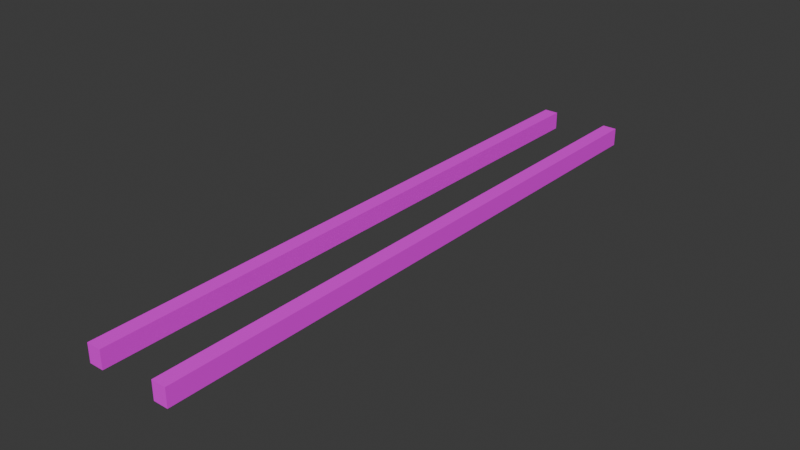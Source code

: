 # Source: Attack_H.blend  (saved by Blender 5.0.118; exported with 4.5.12 LTS)
import bpy
from mathutils import Matrix  # noqa: F401  (used for matrix-valued properties, if any)

bpy.ops.wm.read_factory_settings(use_empty=True)
scene = bpy.context.scene
scene.name = 'Scene'

# ---- collections
col_collection = bpy.data.collections.new('Collection'); scene.collection.children.link(col_collection)

# ---- images (referenced by path relative to the original .blend; pixels are not part of the script)
import os
ASSET_DIR = os.environ.get("B2B_ASSET_DIR", "")  # directory of the original .blend (textures are referenced by path, not embedded)
HERE = os.path.dirname(os.path.abspath(__file__))  # packed textures are extracted next to this script under _unpacked/

def load_image(name, relpath, width, height, colorspace="sRGB"):
    """Load a texture the original file referenced (path relative to the .blend, or extracted next to this script)."""
    p = next((c for c in (os.path.join(HERE, relpath), os.path.join(ASSET_DIR, relpath)) if relpath and os.path.exists(c)), "")
    if p:
        img = bpy.data.images.load(p, check_existing=True)
        img.name = name
    else:  # same state as the original file: an image datablock whose file is absent (Cycles renders it pink)
        img = bpy.data.images.new(name, width, height)
        img.source = "FILE"
        img.filepath = "//" + (relpath or name)
    img.colorspace_settings.name = colorspace
    return img
img_color_palette_png_002 = load_image('Color_Palette.png.002', 'Color_Palette.png', 1024, 1024, 'sRGB')

# ---- materials (node trees are filled in below, after node groups)
mat_material = bpy.data.materials.new('Material')

# ---- material node trees
mat_material.use_nodes = True; mat_material.node_tree.nodes.clear()
_N = mat_material.node_tree.nodes; _L = mat_material.node_tree.links
n0 = _N.new('ShaderNodeBsdfPrincipled'); n0.name = 'Principled BSDF'; n0.location = (-200, 100)
n1 = _N.new('ShaderNodeOutputMaterial'); n1.name = 'Material Output'; n1.location = (200, 100)
n2 = _N.new('ShaderNodeTexImage'); n2.name = 'Image Texture'; n2.location = (-480, 60)
n2.image = img_color_palette_png_002
n3 = _N.new('ShaderNodeMapping'); n3.name = 'Mapping'; n3.location = (-660, 60)
n4 = _N.new('ShaderNodeTexCoord'); n4.name = 'Texture Coordinate'; n4.location = (-840, 60)
_L.new(n0.outputs[0], n1.inputs[0])
_L.new(n2.outputs[0], n0.inputs[0])
_L.new(n3.outputs[0], n2.inputs[0])
_L.new(n4.outputs[2], n3.inputs[0])
n1.is_active_output = True

# ---- world
world_world = bpy.data.worlds.new('World'); scene.world = world_world
world_world.use_nodes = True; world_world.node_tree.nodes.clear()
_N = world_world.node_tree.nodes; _L = world_world.node_tree.links
n0 = _N.new('ShaderNodeOutputWorld'); n0.name = 'World Output'; n0.location = (200, 100)
n1 = _N.new('ShaderNodeBackground'); n1.name = 'Background'; n1.location = (-200, 100)
n1.inputs[0].default_value = (0.05088, 0.05088, 0.05088, 1.0)
_L.new(n1.outputs[0], n0.inputs[0])
n0.is_active_output = True
world_world.color = (0.05088, 0.05088, 0.05088)
world_world.sun_shadow_jitter_overblur = 0.0

# ---- meshes
me_cube = bpy.data.meshes.new('Cube')
me_cube.from_pydata([(1.44, -20.0, -0.3), (1.44, -20.0, 0.3), (0.96, -20.0, -0.3), (0.96, -20.0, 0.3), (1.44, -5.96e-08, -0.3), (1.44, -5.96e-08, 0.3), (0.96, 0.0, -0.3), (0.96, 0.0, 0.3), (-0.96, -20.0, -0.3), (-0.96, -20.0, 0.3), (-1.44, -20.0, -0.3), (-1.44, -20.0, 0.3), (-0.96, -5.96e-08, -0.3), (-0.96, -5.96e-08, 0.3), (-1.44, 0.0, -0.3), (-1.44, 0.0, 0.3)], [], [(0, 1, 3, 2), (2, 3, 7, 6), (6, 7, 5, 4), (4, 5, 1, 0), (2, 6, 4, 0), (7, 3, 1, 5), (8, 9, 11, 10), (10, 11, 15, 14), (14, 15, 13, 12), (12, 13, 9, 8), (10, 14, 12, 8), (15, 11, 9, 13)])
_uv = me_cube.uv_layers.new(name='UVMap')
_uv.uv.foreach_set('vector', [0.3125, 0.0625, 0.3125, 0.0625, 0.3125, 0.0625, 0.3125, 0.0625, 0.3125, 0.0625, 0.3125, 0.0625, 0.3125, 0.0625, 0.3125, 0.0625, 0.3125, 0.0625, 0.3125, 0.0625, 0.3125, 0.0625, 0.3125, 0.0625, 0.3125, 0.0625, 0.3125, 0.0625, 0.3125, 0.0625, 0.3125, 0.0625, 0.3125, 0.0625, 0.3125, 0.0625, 0.3125, 0.0625, 0.3125, 0.0625, 0.3125, 0.0625, 0.3125, 0.0625, 0.3125, 0.0625, 0.3125, 0.0625, 0.3125, 0.0625, 0.3125, 0.0625, 0.3125, 0.0625, 0.3125, 0.0625, 0.3125, 0.0625, 0.3125, 0.0625, 0.3125, 0.0625, 0.3125, 0.0625, 0.3125, 0.0625, 0.3125, 0.0625, 0.3125, 0.0625, 0.3125, 0.0625, 0.3125, 0.0625, 0.3125, 0.0625, 0.3125, 0.0625, 0.3125, 0.0625, 0.3125, 0.0625, 0.3125, 0.0625, 0.3125, 0.0625, 0.3125, 0.0625, 0.3125, 0.0625, 0.3125, 0.0625, 0.3125, 0.0625, 0.3125, 0.0625])
me_cube.materials.append(mat_material)
me_cube.update()

# ---- objects
ob_cube = bpy.data.objects.new('Cube', me_cube)

# ---- transforms, parenting, visibility, modifiers, constraints
ob_cube.location = (0.0, 0.0, 0.0)

# ---- collection membership
col_collection.objects.link(ob_cube)

# ---- scene / render settings (as saved in the file)
scene.frame_start = 1; scene.frame_end = 250; scene.frame_set(0)
scene.render.engine = 'BLENDER_EEVEE_NEXT'
scene.render.bake_bias = 0.0
scene.render.bake_samples = 0
bpy.context.view_layer.update()

# ---- added for rendering (the .blend has no active camera and no usable light): camera, sun
cam_auto = bpy.data.cameras.new('AutoCamera')
cam_auto.lens = 50.0
cam_auto.sensor_width = 36.0
cam_auto.clip_end = 1000.0
ob_auto_camera = bpy.data.objects.new('AutoCamera', cam_auto)
scene.collection.objects.link(ob_auto_camera)
ob_auto_camera.location = (18.7036, -32.4443, 14.9629)
ob_auto_camera.rotation_euler = (1.09748, -7.21219e-08, 0.694738)
scene.camera = ob_auto_camera
light_auto_sun = bpy.data.lights.new('AutoSun', 'SUN')
light_auto_sun.energy = 3.0
light_auto_sun.angle = 0.0523599
ob_auto_sun = bpy.data.objects.new('AutoSun', light_auto_sun)
scene.collection.objects.link(ob_auto_sun)
ob_auto_sun.rotation_euler = (0.872665, 0.174533, 0.523599)
bpy.context.view_layer.update()
